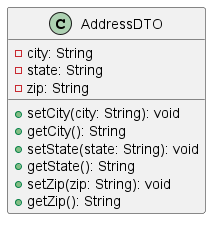

The diagram above was rendered by PlantUML. Its source (embedded in the PNG):
@startuml
class AddressDTO [[java:edu.sru.cpsc.webshopping.service.shipping.AddressDTO]] {
	-city: String
	-state: String
	-zip: String
	+setCity(city: String): void
	+getCity(): String
	+setState(state: String): void
	+getState(): String
	+setZip(zip: String): void
	+getZip(): String
}
@enduml